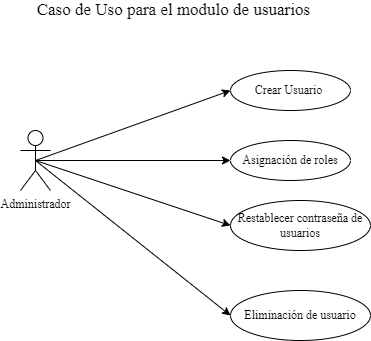

The diagram above was exported from draw.io. Its source (the exported page's mxGraphModel, read from the mxfile embedded in the PNG):
<mxGraphModel dx="868" dy="454" grid="1" gridSize="10" guides="1" tooltips="1" connect="1" arrows="1" fold="1" page="1" pageScale="1" pageWidth="827" pageHeight="1169" math="0" shadow="0">
  <root>
    <object label="" id="0">
      <mxCell />
    </object>
    <mxCell id="1" parent="0" />
    <mxCell id="3d9LdOU5SoOI7ffrQBRm-5" style="rounded=0;orthogonalLoop=1;jettySize=auto;html=1;exitX=0.5;exitY=0.5;exitDx=0;exitDy=0;exitPerimeter=0;entryX=0;entryY=0.5;entryDx=0;entryDy=0;strokeColor=none;" parent="1" source="3d9LdOU5SoOI7ffrQBRm-1" target="3d9LdOU5SoOI7ffrQBRm-4" edge="1">
      <mxGeometry relative="1" as="geometry" />
    </mxCell>
    <mxCell id="3d9LdOU5SoOI7ffrQBRm-7" style="orthogonalLoop=1;jettySize=auto;html=1;exitX=0.5;exitY=0.5;exitDx=0;exitDy=0;exitPerimeter=0;entryX=0;entryY=0.5;entryDx=0;entryDy=0;rounded=0;" parent="1" source="3d9LdOU5SoOI7ffrQBRm-1" target="3d9LdOU5SoOI7ffrQBRm-6" edge="1">
      <mxGeometry relative="1" as="geometry" />
    </mxCell>
    <mxCell id="3d9LdOU5SoOI7ffrQBRm-10" style="edgeStyle=none;rounded=0;orthogonalLoop=1;jettySize=auto;html=1;exitX=0.5;exitY=0.5;exitDx=0;exitDy=0;exitPerimeter=0;entryX=0;entryY=0.5;entryDx=0;entryDy=0;" parent="1" source="3d9LdOU5SoOI7ffrQBRm-1" target="3d9LdOU5SoOI7ffrQBRm-9" edge="1">
      <mxGeometry relative="1" as="geometry" />
    </mxCell>
    <mxCell id="3d9LdOU5SoOI7ffrQBRm-12" style="edgeStyle=none;rounded=0;orthogonalLoop=1;jettySize=auto;html=1;exitX=0.5;exitY=0.5;exitDx=0;exitDy=0;exitPerimeter=0;fontFamily=Times New Roman;fontSize=17;" parent="1" source="3d9LdOU5SoOI7ffrQBRm-1" edge="1">
      <mxGeometry relative="1" as="geometry">
        <mxPoint x="400" y="280" as="targetPoint" />
      </mxGeometry>
    </mxCell>
    <mxCell id="3d9LdOU5SoOI7ffrQBRm-14" style="edgeStyle=none;rounded=0;orthogonalLoop=1;jettySize=auto;html=1;exitX=0.5;exitY=0.5;exitDx=0;exitDy=0;exitPerimeter=0;entryX=0;entryY=0.5;entryDx=0;entryDy=0;fontFamily=Times New Roman;fontSize=17;" parent="1" source="3d9LdOU5SoOI7ffrQBRm-1" target="3d9LdOU5SoOI7ffrQBRm-13" edge="1">
      <mxGeometry relative="1" as="geometry" />
    </mxCell>
    <mxCell id="3d9LdOU5SoOI7ffrQBRm-1" value="Administrador" style="shape=umlActor;verticalLabelPosition=bottom;verticalAlign=top;html=1;outlineConnect=0;" parent="1" vertex="1">
      <mxGeometry x="190" y="320" width="30" height="60" as="geometry" />
    </mxCell>
    <mxCell id="3d9LdOU5SoOI7ffrQBRm-4" value="Crear Usuario&amp;nbsp;" style="ellipse;whiteSpace=wrap;html=1;" parent="1" vertex="1">
      <mxGeometry x="400" y="260" width="120" height="40" as="geometry" />
    </mxCell>
    <mxCell id="3d9LdOU5SoOI7ffrQBRm-6" value="Restablecer contraseña de usuarios" style="ellipse;whiteSpace=wrap;html=1;" parent="1" vertex="1">
      <mxGeometry x="400" y="390" width="140" height="50" as="geometry" />
    </mxCell>
    <mxCell id="3d9LdOU5SoOI7ffrQBRm-8" value="&lt;font face=&quot;Times New Roman&quot; style=&quot;font-size: 17px;&quot;&gt;Caso de Uso para el modulo de usuarios&amp;nbsp;&lt;/font&gt;" style="text;html=1;resizable=0;autosize=1;align=center;verticalAlign=middle;points=[];fillColor=none;strokeColor=none;rounded=0;" parent="1" vertex="1">
      <mxGeometry x="200" y="190" width="290" height="20" as="geometry" />
    </mxCell>
    <mxCell id="3d9LdOU5SoOI7ffrQBRm-9" value="Asignación de roles" style="ellipse;whiteSpace=wrap;html=1;" parent="1" vertex="1">
      <mxGeometry x="400" y="330" width="120" height="40" as="geometry" />
    </mxCell>
    <mxCell id="3d9LdOU5SoOI7ffrQBRm-13" value="Eliminación de usuario" style="ellipse;whiteSpace=wrap;html=1;" parent="1" vertex="1">
      <mxGeometry x="400" y="480" width="140" height="50" as="geometry" />
    </mxCell>
  </root>
</mxGraphModel>